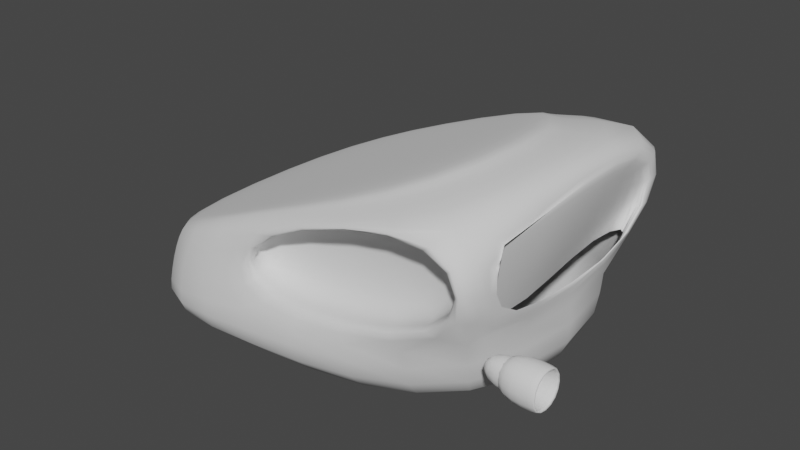 # Source: 2.blend  (saved by Blender 2.93.20; exported with 4.5.12 LTS)
import bpy
from mathutils import Matrix  # noqa: F401  (used for matrix-valued properties, if any)

bpy.ops.wm.read_factory_settings(use_empty=True)
scene = bpy.context.scene
scene.name = 'Scene'

# ---- collections
col_collection = bpy.data.collections.new('Collection'); scene.collection.children.link(col_collection)

# ---- world
world_world = bpy.data.worlds.new('World'); scene.world = world_world
world_world.use_nodes = True; world_world.node_tree.nodes.clear()
_N = world_world.node_tree.nodes; _L = world_world.node_tree.links
n0 = _N.new('ShaderNodeOutputWorld'); n0.name = 'World Output'; n0.location = (300, 300)
n1 = _N.new('ShaderNodeBackground'); n1.name = 'Background'; n1.location = (10, 300)
n1.inputs[0].default_value = (0.05088, 0.05088, 0.05088, 1.0)
_L.new(n1.outputs[0], n0.inputs[0])
n0.is_active_output = True
world_world.color = (0.05088, 0.05088, 0.05088)
world_world.use_sun_shadow = False
world_world.sun_shadow_jitter_overblur = 0.0

# ---- meshes
me_cube = bpy.data.meshes.new('Cube')
me_cube.from_pydata([(-1.206, -1.189, -0.6035), (-1.038, -0.9723, -0.1245), (-1.206, 1.255, -0.6035), (-1.038, 0.9723, -0.1245), (2.144, -1.189, -0.6767), (1.547, -0.9723, 0.9536), (2.144, 1.255, -0.6767), (1.547, 0.9723, 0.9536), (-1.143, -1.189, -0.1465), (-1.143, 1.255, -0.1465), (1.912, 0.9827, 0.9079), (1.929, -0.7922, 0.7587), (0.004765, 1.255, -0.8323), (0.06368, 1.05, 0.3719), (0.004765, -1.189, -0.8323), (0.04283, -1.05, 0.3875), (0.004579, 0.9723, 0.4159), (0.004579, -0.9723, 0.4159), (-1.18, -1.189, -0.5125), (-1.18, 1.255, -0.5125), (1.912, 0.9827, 0.1163), (1.912, -0.9827, 0.1163), (0.04283, -1.05, -0.1872), (0.06368, 1.05, -0.1631), (1.853, 1.05, 0.8969), (1.874, -1.05, 0.9248), (1.853, 1.05, 0.09944), (1.874, -1.05, 0.08142), (1.913, -1.337, 0.9769), (0.2723, -1.05, 0.416), (1.912, -1.05, 0.04854), (0.004765, -1.189, -0.2313), (0.2723, 1.05, 0.416), (1.912, 1.281, 0.9756), (1.912, 1.05, 0.04854), (0.004765, 1.255, -0.2313), (1.888, -1.042, 0.03174), (1.888, 1.111, 0.03174), (1.922, -0.9797, 0.09458), (1.922, 1.049, 0.09458), (1.917, -0.9797, -0.04175), (1.917, 1.049, -0.04175), (0.04283, -0.7978, 0.3875), (0.04283, -0.7978, -0.1872), (1.874, -0.7978, 0.9248), (1.874, -0.7978, 0.08142), (0.06368, 0.5943, 0.3719), (0.06368, 0.5943, -0.1631), (1.853, 0.5943, 0.8969), (1.853, 0.5943, 0.09944), (0.06368, 0.7215, 0.3719), (0.06368, 0.7215, -0.1631), (1.853, 0.7215, 0.8969), (1.752, 0.7215, 0.09944), (2.012, 0.9827, 0.9079), (1.924, -0.7903, 0.7524), (1.654, 0.7851, 0.17), (1.93, -0.9827, 0.1163), (-1.062, -0.9723, -0.05988), (-1.062, 0.9723, -0.05988), (1.523, -0.9723, 1.018), (1.523, 0.9723, 1.018), (0.2475, 0.9723, 0.4805), (0.2475, -0.9723, 0.4805), (1.912, -0.9584, -0.2495), (2.282, -0.9223, -0.2135), (1.912, -0.9584, 0.07421), (2.282, -0.9223, 0.03812), (1.912, -0.644, -0.2495), (2.282, -0.6801, -0.2135), (1.912, -0.644, 0.07421), (2.282, -0.6801, 0.03812), (2.282, -0.9584, -0.2495), (2.282, -0.9584, 0.07421), (2.282, -0.644, 0.07421), (2.282, -0.644, -0.2495), (1.796, -0.9223, -0.2135), (1.796, -0.9223, 0.03812), (1.796, -0.6801, -0.2135), (1.796, -0.6801, 0.03812)], [(37, 36), (38, 39), (39, 41), (41, 40)], [(18, 8, 9, 19), (23, 13, 46, 47), (31, 29, 8, 18), (12, 6, 4, 14), (16, 3, 59, 62), (1, 3, 9, 8), (16, 7, 33, 32), (7, 5, 28, 33), (17, 1, 8, 29), (5, 17, 29, 28), (3, 16, 32, 9), (1, 17, 63, 58), (2, 12, 14, 0), (15, 22, 43, 42), (19, 9, 32, 35), (2, 19, 35, 12), (4, 30, 31, 14), (14, 31, 18, 0), (6, 34, 30, 4), (12, 35, 34, 6), (0, 18, 19, 2), (11, 10, 33, 28), (10, 20, 34, 33), (21, 11, 28, 30), (20, 21, 30, 34), (15, 25, 28, 29), (25, 27, 30, 28), (22, 15, 29, 31), (27, 22, 31, 30), (24, 13, 32, 33), (26, 24, 33, 34), (13, 23, 35, 32), (23, 26, 34, 35), (45, 44, 42, 43), (25, 15, 42, 44), (22, 27, 45, 43), (27, 25, 44, 45), (49, 47, 51, 53), (13, 24, 48, 46), (26, 23, 47, 49), (24, 26, 49, 48), (51, 50, 52, 53), (48, 49, 53, 52), (47, 46, 50, 51), (46, 48, 52, 50), (56, 54, 55, 57), (10, 11, 55, 54), (20, 10, 54, 56), (62, 59, 58, 63), (61, 62, 63, 60), (7, 16, 62, 61), (17, 5, 60, 63), (5, 7, 61, 60), (3, 1, 58, 59), (64, 72, 73, 66), (66, 73, 74, 70), (70, 74, 75, 68), (68, 75, 72, 64), (66, 70, 68, 64), (67, 65, 76, 77), (65, 67, 73, 72), (67, 71, 74, 73), (71, 69, 75, 74), (69, 65, 72, 75), (79, 77, 76, 78), (65, 69, 78, 76), (71, 67, 77, 79), (69, 71, 79, 78)])
me_cube.polygons.foreach_set('use_smooth', [True] * 68)
_uv = me_cube.uv_layers.new(name='UVMap')
_uv.uv.foreach_set('vector', [0.5, 0.0, 0.625, 0.0, 0.625, 0.25, 0.5, 0.25, 0.5112, 0.3792, 0.6137, 0.3792, 0.6137, 0.3792, 0.5112, 0.3792, 0.5, 0.8747, 0.625, 0.8747, 0.625, 1.0, 0.5, 1.0, 0.2503, 0.5, 0.375, 0.5, 0.375, 0.75, 0.2503, 0.75, 0.7497, 0.5093, 0.8701, 0.5093, 0.8701, 0.5093, 0.7497, 0.5093, 0.8701, 0.7407, 0.8701, 0.5093, 0.875, 0.5, 0.875, 0.75, 0.7497, 0.5093, 0.6299, 0.5093, 0.625, 0.5, 0.7497, 0.5, 0.6299, 0.5093, 0.6299, 0.7407, 0.625, 0.75, 0.625, 0.5, 0.7497, 0.7407, 0.8701, 0.7407, 0.875, 0.75, 0.7497, 0.75, 0.6299, 0.7407, 0.7497, 0.7407, 0.7497, 0.75, 0.625, 0.75, 0.8701, 0.5093, 0.7497, 0.5093, 0.7497, 0.5, 0.875, 0.5, 0.8701, 0.7407, 0.7497, 0.7407, 0.7497, 0.7407, 0.8701, 0.7407, 0.125, 0.5, 0.2503, 0.5, 0.2503, 0.75, 0.125, 0.75, 0.6177, 0.8722, 0.5072, 0.8722, 0.5072, 0.8722, 0.6177, 0.8722, 0.5, 0.25, 0.625, 0.25, 0.625, 0.3753, 0.5, 0.3753, 0.375, 0.25, 0.5, 0.25, 0.5, 0.3753, 0.375, 0.3753, 0.375, 0.75, 0.5, 0.75, 0.5, 0.8747, 0.375, 0.8747, 0.375, 0.8747, 0.5, 0.8747, 0.5, 1.0, 0.375, 1.0, 0.375, 0.5, 0.5, 0.5, 0.5, 0.75, 0.375, 0.75, 0.375, 0.3753, 0.5, 0.3753, 0.5, 0.5, 0.375, 0.5, 0.375, 0.0, 0.5, 0.0, 0.5, 0.25, 0.375, 0.25, 0.6159, 0.7419, 0.6159, 0.5081, 0.625, 0.5, 0.625, 0.75, 0.6159, 0.5081, 0.5091, 0.5081, 0.5, 0.5, 0.625, 0.5, 0.5091, 0.7419, 0.6159, 0.7419, 0.625, 0.75, 0.5, 0.75, 0.5091, 0.5081, 0.5091, 0.7419, 0.5, 0.75, 0.5, 0.5, 0.6177, 0.8722, 0.6195, 0.7525, 0.625, 0.75, 0.625, 0.8747, 0.6195, 0.7525, 0.5054, 0.7525, 0.5, 0.75, 0.625, 0.75, 0.5072, 0.8722, 0.6177, 0.8722, 0.625, 0.8747, 0.5, 0.8747, 0.5054, 0.7525, 0.5072, 0.8722, 0.5, 0.8747, 0.5, 0.75, 0.6165, 0.4961, 0.6137, 0.3792, 0.625, 0.3753, 0.625, 0.5, 0.5084, 0.4961, 0.6165, 0.4961, 0.625, 0.5, 0.5, 0.5, 0.6137, 0.3792, 0.5112, 0.3792, 0.5, 0.3753, 0.625, 0.3753, 0.5112, 0.3792, 0.5084, 0.4961, 0.5, 0.5, 0.5, 0.3753, 0.5054, 0.7525, 0.6195, 0.7525, 0.6177, 0.8722, 0.5072, 0.8722, 0.6195, 0.7525, 0.6177, 0.8722, 0.6177, 0.8722, 0.6195, 0.7525, 0.5072, 0.8722, 0.5054, 0.7525, 0.5054, 0.7525, 0.5072, 0.8722, 0.5054, 0.7525, 0.6195, 0.7525, 0.6195, 0.7525, 0.5054, 0.7525, 0.5084, 0.4961, 0.5112, 0.3792, 0.5112, 0.3792, 0.5084, 0.4961, 0.6137, 0.3792, 0.6165, 0.4961, 0.6165, 0.4961, 0.6137, 0.3792, 0.5084, 0.4961, 0.5112, 0.3792, 0.5112, 0.3792, 0.5084, 0.4961, 0.6165, 0.4961, 0.5084, 0.4961, 0.5084, 0.4961, 0.6165, 0.4961, 0.5112, 0.3792, 0.6137, 0.3792, 0.6165, 0.4961, 0.5084, 0.4961, 0.6165, 0.4961, 0.5084, 0.4961, 0.5084, 0.4961, 0.6165, 0.4961, 0.5112, 0.3792, 0.6137, 0.3792, 0.6137, 0.3792, 0.5112, 0.3792, 0.6137, 0.3792, 0.6165, 0.4961, 0.6165, 0.4961, 0.6137, 0.3792, 0.5091, 0.5081, 0.6159, 0.5081, 0.6159, 0.7419, 0.5091, 0.7419, 0.6159, 0.5081, 0.6159, 0.7419, 0.6159, 0.7419, 0.6159, 0.5081, 0.5091, 0.5081, 0.6159, 0.5081, 0.6159, 0.5081, 0.5091, 0.5081, 0.7497, 0.5093, 0.8701, 0.5093, 0.8701, 0.7407, 0.7497, 0.7407, 0.6299, 0.5093, 0.7497, 0.5093, 0.7497, 0.7407, 0.6299, 0.7407, 0.6299, 0.5093, 0.7497, 0.5093, 0.7497, 0.5093, 0.6299, 0.5093, 0.7497, 0.7407, 0.6299, 0.7407, 0.6299, 0.7407, 0.7497, 0.7407, 0.6299, 0.7407, 0.6299, 0.5093, 0.6299, 0.5093, 0.6299, 0.7407, 0.8701, 0.5093, 0.8701, 0.7407, 0.8701, 0.7407, 0.8701, 0.5093, 0.375, 0.0, 0.625, 0.0, 0.625, 0.25, 0.375, 0.25, 0.375, 0.25, 0.625, 0.25, 0.625, 0.5, 0.375, 0.5, 0.375, 0.5, 0.625, 0.5, 0.625, 0.75, 0.375, 0.75, 0.375, 0.75, 0.625, 0.75, 0.625, 1.0, 0.375, 1.0, 0.125, 0.5, 0.375, 0.5, 0.375, 0.75, 0.125, 0.75, 0.8463, 0.5279, 0.8463, 0.7221, 0.8463, 0.7221, 0.8463, 0.5279, 0.8463, 0.7221, 0.8463, 0.5279, 0.875, 0.5, 0.875, 0.75, 0.8463, 0.5279, 0.6537, 0.5279, 0.625, 0.5, 0.875, 0.5, 0.6537, 0.5279, 0.6537, 0.7221, 0.625, 0.75, 0.625, 0.5, 0.6537, 0.7221, 0.8463, 0.7221, 0.875, 0.75, 0.625, 0.75, 0.6537, 0.5279, 0.8463, 0.5279, 0.8463, 0.7221, 0.6537, 0.7221, 0.8463, 0.7221, 0.6537, 0.7221, 0.6537, 0.7221, 0.8463, 0.7221, 0.6537, 0.5279, 0.8463, 0.5279, 0.8463, 0.5279, 0.6537, 0.5279, 0.6537, 0.7221, 0.6537, 0.5279, 0.6537, 0.5279, 0.6537, 0.7221])
me_cube.use_remesh_fix_poles = True
me_cube.use_remesh_preserve_attributes = False
me_cube.update()

# ---- objects
ob_cube = bpy.data.objects.new('Cube', me_cube)

# ---- transforms, parenting, visibility, modifiers, constraints
ob_cube.location = (0.2418, -0.6794, 0.8786)
_m = ob_cube.modifiers.new('Subdivision', 'SUBSURF')

# ---- collection membership
col_collection.objects.link(ob_cube)

# ---- scene / render settings (as saved in the file)
scene.frame_start = 1; scene.frame_end = 250; scene.frame_set(173)
scene.render.engine = 'BLENDER_EEVEE_NEXT'
scene.cycles.use_denoising = False
scene.cycles.samples = 128
scene.cycles.sampling_pattern = 'TABULATED_SOBOL'
scene.cycles.use_adaptive_sampling = False
scene.cycles.use_light_tree = False
scene.view_settings.view_transform = 'Filmic'
bpy.context.view_layer.update()

# ---- added for rendering (the .blend has no active camera and no usable light): camera, sun
cam_auto = bpy.data.cameras.new('AutoCamera')
cam_auto.lens = 50.0
cam_auto.sensor_width = 36.0
cam_auto.clip_end = 1000.0
ob_auto_camera = bpy.data.objects.new('AutoCamera', cam_auto)
scene.collection.objects.link(ob_auto_camera)
ob_auto_camera.location = (5.16297, -5.96721, 4.47807)
ob_auto_camera.rotation_euler = (1.09748, -7.21219e-08, 0.694738)
scene.camera = ob_auto_camera
light_auto_sun = bpy.data.lights.new('AutoSun', 'SUN')
light_auto_sun.energy = 3.0
light_auto_sun.angle = 0.0523599
ob_auto_sun = bpy.data.objects.new('AutoSun', light_auto_sun)
scene.collection.objects.link(ob_auto_sun)
ob_auto_sun.rotation_euler = (0.872665, 0.174533, 0.523599)
bpy.context.view_layer.update()
